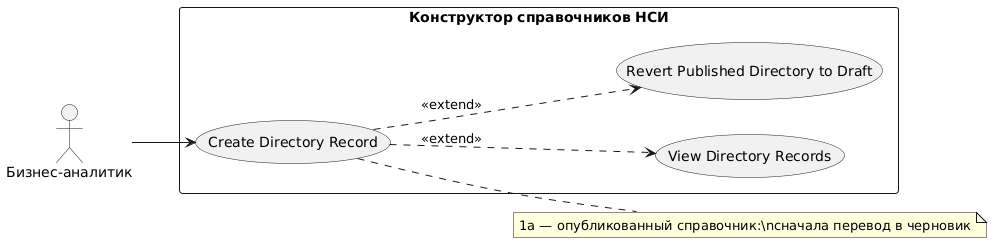

The diagram above was rendered by PlantUML. Its source (embedded in the PNG):
@startuml
left to right direction

actor "Бизнес-аналитик" as BA

rectangle "Конструктор справочников НСИ" {
  usecase "Create Directory Record" as UC11
  usecase "View Directory Records" as UC12
  usecase "Revert Published Directory to Draft" as UC8
}

BA --> UC11

UC11 ..> UC12 : <<extend>>
UC11 ..> UC8 : <<extend>>

note right of UC11 : 1a — опубликованный справочник:\\nсначала перевод в черновик
@enduml